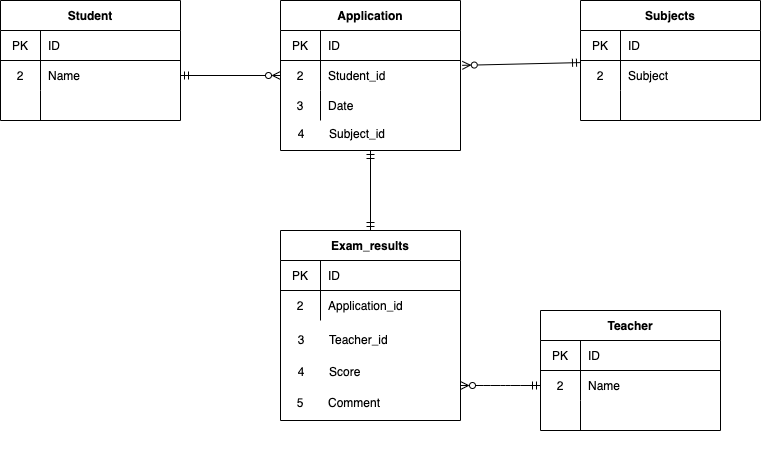

The diagram above was exported from draw.io. Its source (the exported page's mxGraphModel, read from the mxfile embedded in the PNG):
<mxGraphModel dx="800" dy="367" grid="1" gridSize="10" guides="1" tooltips="1" connect="1" arrows="1" fold="1" page="1" pageScale="1" pageWidth="850" pageHeight="1100" math="0" shadow="0">
  <root>
    <mxCell id="0" />
    <mxCell id="1" parent="0" />
    <mxCell id="2" value="Student" style="shape=table;startSize=30;container=1;collapsible=0;childLayout=tableLayout;fixedRows=1;rowLines=0;fontStyle=1;align=center;pointerEvents=1;" parent="1" vertex="1">
      <mxGeometry x="40" y="40" width="180" height="120" as="geometry" />
    </mxCell>
    <mxCell id="3" value="" style="shape=partialRectangle;html=1;whiteSpace=wrap;collapsible=0;dropTarget=0;pointerEvents=1;fillColor=none;top=0;left=0;bottom=1;right=0;points=[[0,0.5],[1,0.5]];portConstraint=eastwest;" parent="2" vertex="1">
      <mxGeometry y="30" width="180" height="30" as="geometry" />
    </mxCell>
    <mxCell id="4" value="PK" style="shape=partialRectangle;html=1;whiteSpace=wrap;connectable=0;fillColor=none;top=0;left=0;bottom=0;right=0;overflow=hidden;pointerEvents=1;" parent="3" vertex="1">
      <mxGeometry width="40" height="30" as="geometry">
        <mxRectangle width="40" height="30" as="alternateBounds" />
      </mxGeometry>
    </mxCell>
    <mxCell id="5" value="ID" style="shape=partialRectangle;html=1;whiteSpace=wrap;connectable=0;fillColor=none;top=0;left=0;bottom=0;right=0;align=left;spacingLeft=6;overflow=hidden;pointerEvents=1;" parent="3" vertex="1">
      <mxGeometry x="40" width="140" height="30" as="geometry">
        <mxRectangle width="140" height="30" as="alternateBounds" />
      </mxGeometry>
    </mxCell>
    <mxCell id="6" value="" style="shape=partialRectangle;html=1;whiteSpace=wrap;collapsible=0;dropTarget=0;pointerEvents=1;fillColor=none;top=0;left=0;bottom=0;right=0;points=[[0,0.5],[1,0.5]];portConstraint=eastwest;" parent="2" vertex="1">
      <mxGeometry y="60" width="180" height="30" as="geometry" />
    </mxCell>
    <mxCell id="7" value="2" style="shape=partialRectangle;html=1;whiteSpace=wrap;connectable=0;fillColor=none;top=0;left=0;bottom=0;right=0;overflow=hidden;pointerEvents=1;" parent="6" vertex="1">
      <mxGeometry width="40" height="30" as="geometry">
        <mxRectangle width="40" height="30" as="alternateBounds" />
      </mxGeometry>
    </mxCell>
    <mxCell id="8" value="Name" style="shape=partialRectangle;html=1;whiteSpace=wrap;connectable=0;fillColor=none;top=0;left=0;bottom=0;right=0;align=left;spacingLeft=6;overflow=hidden;pointerEvents=1;" parent="6" vertex="1">
      <mxGeometry x="40" width="140" height="30" as="geometry">
        <mxRectangle width="140" height="30" as="alternateBounds" />
      </mxGeometry>
    </mxCell>
    <mxCell id="9" value="" style="shape=partialRectangle;html=1;whiteSpace=wrap;collapsible=0;dropTarget=0;pointerEvents=1;fillColor=none;top=0;left=0;bottom=0;right=0;points=[[0,0.5],[1,0.5]];portConstraint=eastwest;" parent="2" vertex="1">
      <mxGeometry y="90" width="180" height="30" as="geometry" />
    </mxCell>
    <mxCell id="10" value="" style="shape=partialRectangle;html=1;whiteSpace=wrap;connectable=0;fillColor=none;top=0;left=0;bottom=0;right=0;overflow=hidden;pointerEvents=1;" parent="9" vertex="1">
      <mxGeometry width="40" height="30" as="geometry">
        <mxRectangle width="40" height="30" as="alternateBounds" />
      </mxGeometry>
    </mxCell>
    <mxCell id="11" value="" style="shape=partialRectangle;html=1;whiteSpace=wrap;connectable=0;fillColor=none;top=0;left=0;bottom=0;right=0;align=left;spacingLeft=6;overflow=hidden;pointerEvents=1;" parent="9" vertex="1">
      <mxGeometry x="40" width="140" height="30" as="geometry">
        <mxRectangle width="140" height="30" as="alternateBounds" />
      </mxGeometry>
    </mxCell>
    <mxCell id="26" value="" style="group" parent="1" vertex="1" connectable="0">
      <mxGeometry x="320" y="40" width="181" height="150" as="geometry" />
    </mxCell>
    <mxCell id="12" value="Application" style="shape=table;startSize=30;container=1;collapsible=0;childLayout=tableLayout;fixedRows=1;rowLines=0;fontStyle=1;align=center;pointerEvents=1;" parent="26" vertex="1">
      <mxGeometry width="180" height="150" as="geometry" />
    </mxCell>
    <mxCell id="13" value="" style="shape=partialRectangle;html=1;whiteSpace=wrap;collapsible=0;dropTarget=0;pointerEvents=1;fillColor=none;top=0;left=0;bottom=1;right=0;points=[[0,0.5],[1,0.5]];portConstraint=eastwest;" parent="12" vertex="1">
      <mxGeometry y="30" width="180" height="30" as="geometry" />
    </mxCell>
    <mxCell id="14" value="PK" style="shape=partialRectangle;html=1;whiteSpace=wrap;connectable=0;fillColor=none;top=0;left=0;bottom=0;right=0;overflow=hidden;pointerEvents=1;" parent="13" vertex="1">
      <mxGeometry width="40" height="30" as="geometry">
        <mxRectangle width="40" height="30" as="alternateBounds" />
      </mxGeometry>
    </mxCell>
    <mxCell id="15" value="ID" style="shape=partialRectangle;html=1;whiteSpace=wrap;connectable=0;fillColor=none;top=0;left=0;bottom=0;right=0;align=left;spacingLeft=6;overflow=hidden;pointerEvents=1;" parent="13" vertex="1">
      <mxGeometry x="40" width="140" height="30" as="geometry">
        <mxRectangle width="140" height="30" as="alternateBounds" />
      </mxGeometry>
    </mxCell>
    <mxCell id="16" value="" style="shape=partialRectangle;html=1;whiteSpace=wrap;collapsible=0;dropTarget=0;pointerEvents=1;fillColor=none;top=0;left=0;bottom=0;right=0;points=[[0,0.5],[1,0.5]];portConstraint=eastwest;" parent="12" vertex="1">
      <mxGeometry y="60" width="180" height="30" as="geometry" />
    </mxCell>
    <mxCell id="17" value="2" style="shape=partialRectangle;html=1;whiteSpace=wrap;connectable=0;fillColor=none;top=0;left=0;bottom=0;right=0;overflow=hidden;pointerEvents=1;" parent="16" vertex="1">
      <mxGeometry width="40" height="30" as="geometry">
        <mxRectangle width="40" height="30" as="alternateBounds" />
      </mxGeometry>
    </mxCell>
    <mxCell id="18" value="Student_id" style="shape=partialRectangle;html=1;whiteSpace=wrap;connectable=0;fillColor=none;top=0;left=0;bottom=0;right=0;align=left;spacingLeft=6;overflow=hidden;pointerEvents=1;" parent="16" vertex="1">
      <mxGeometry x="40" width="140" height="30" as="geometry">
        <mxRectangle width="140" height="30" as="alternateBounds" />
      </mxGeometry>
    </mxCell>
    <mxCell id="19" value="" style="shape=partialRectangle;html=1;whiteSpace=wrap;collapsible=0;dropTarget=0;pointerEvents=1;fillColor=none;top=0;left=0;bottom=0;right=0;points=[[0,0.5],[1,0.5]];portConstraint=eastwest;" parent="12" vertex="1">
      <mxGeometry y="90" width="180" height="30" as="geometry" />
    </mxCell>
    <mxCell id="20" value="3" style="shape=partialRectangle;html=1;whiteSpace=wrap;connectable=0;fillColor=none;top=0;left=0;bottom=0;right=0;overflow=hidden;pointerEvents=1;" parent="19" vertex="1">
      <mxGeometry width="40" height="30" as="geometry">
        <mxRectangle width="40" height="30" as="alternateBounds" />
      </mxGeometry>
    </mxCell>
    <mxCell id="21" value="Date" style="shape=partialRectangle;html=1;whiteSpace=wrap;connectable=0;fillColor=none;top=0;left=0;bottom=0;right=0;align=left;spacingLeft=6;overflow=hidden;pointerEvents=1;" parent="19" vertex="1">
      <mxGeometry x="40" width="140" height="30" as="geometry">
        <mxRectangle width="140" height="30" as="alternateBounds" />
      </mxGeometry>
    </mxCell>
    <mxCell id="28" value="" style="edgeStyle=none;html=1;entryX=0;entryY=0.5;entryDx=0;entryDy=0;startArrow=ERmandOne;startFill=0;endArrow=ERzeroToMany;endFill=0;" parent="1" source="6" target="16" edge="1">
      <mxGeometry relative="1" as="geometry" />
    </mxCell>
    <mxCell id="50" value="" style="edgeStyle=none;html=1;startArrow=ERzeroToMany;startFill=0;endArrow=ERmandOne;endFill=0;exitX=1.01;exitY=0.161;exitDx=0;exitDy=0;exitPerimeter=0;" parent="1" source="16" target="40" edge="1">
      <mxGeometry relative="1" as="geometry" />
    </mxCell>
    <mxCell id="62" value="Teacher" style="shape=table;startSize=30;container=1;collapsible=0;childLayout=tableLayout;fixedRows=1;rowLines=0;fontStyle=1;align=center;pointerEvents=1;" parent="1" vertex="1">
      <mxGeometry x="580" y="350" width="180" height="120" as="geometry" />
    </mxCell>
    <mxCell id="63" value="" style="shape=partialRectangle;html=1;whiteSpace=wrap;collapsible=0;dropTarget=0;pointerEvents=1;fillColor=none;top=0;left=0;bottom=1;right=0;points=[[0,0.5],[1,0.5]];portConstraint=eastwest;" parent="62" vertex="1">
      <mxGeometry y="30" width="180" height="30" as="geometry" />
    </mxCell>
    <mxCell id="64" value="PK" style="shape=partialRectangle;html=1;whiteSpace=wrap;connectable=0;fillColor=none;top=0;left=0;bottom=0;right=0;overflow=hidden;pointerEvents=1;" parent="63" vertex="1">
      <mxGeometry width="40" height="30" as="geometry">
        <mxRectangle width="40" height="30" as="alternateBounds" />
      </mxGeometry>
    </mxCell>
    <mxCell id="65" value="ID" style="shape=partialRectangle;html=1;whiteSpace=wrap;connectable=0;fillColor=none;top=0;left=0;bottom=0;right=0;align=left;spacingLeft=6;overflow=hidden;pointerEvents=1;" parent="63" vertex="1">
      <mxGeometry x="40" width="140" height="30" as="geometry">
        <mxRectangle width="140" height="30" as="alternateBounds" />
      </mxGeometry>
    </mxCell>
    <mxCell id="66" value="" style="shape=partialRectangle;html=1;whiteSpace=wrap;collapsible=0;dropTarget=0;pointerEvents=1;fillColor=none;top=0;left=0;bottom=0;right=0;points=[[0,0.5],[1,0.5]];portConstraint=eastwest;" parent="62" vertex="1">
      <mxGeometry y="60" width="180" height="30" as="geometry" />
    </mxCell>
    <mxCell id="67" value="2" style="shape=partialRectangle;html=1;whiteSpace=wrap;connectable=0;fillColor=none;top=0;left=0;bottom=0;right=0;overflow=hidden;pointerEvents=1;" parent="66" vertex="1">
      <mxGeometry width="40" height="30" as="geometry">
        <mxRectangle width="40" height="30" as="alternateBounds" />
      </mxGeometry>
    </mxCell>
    <mxCell id="68" value="Name" style="shape=partialRectangle;html=1;whiteSpace=wrap;connectable=0;fillColor=none;top=0;left=0;bottom=0;right=0;align=left;spacingLeft=6;overflow=hidden;pointerEvents=1;" parent="66" vertex="1">
      <mxGeometry x="40" width="140" height="30" as="geometry">
        <mxRectangle width="140" height="30" as="alternateBounds" />
      </mxGeometry>
    </mxCell>
    <mxCell id="69" value="" style="shape=partialRectangle;html=1;whiteSpace=wrap;collapsible=0;dropTarget=0;pointerEvents=1;fillColor=none;top=0;left=0;bottom=0;right=0;points=[[0,0.5],[1,0.5]];portConstraint=eastwest;" parent="62" vertex="1">
      <mxGeometry y="90" width="180" height="30" as="geometry" />
    </mxCell>
    <mxCell id="70" value="" style="shape=partialRectangle;html=1;whiteSpace=wrap;connectable=0;fillColor=none;top=0;left=0;bottom=0;right=0;overflow=hidden;pointerEvents=1;" parent="69" vertex="1">
      <mxGeometry width="40" height="30" as="geometry">
        <mxRectangle width="40" height="30" as="alternateBounds" />
      </mxGeometry>
    </mxCell>
    <mxCell id="71" value="" style="shape=partialRectangle;html=1;whiteSpace=wrap;connectable=0;fillColor=none;top=0;left=0;bottom=0;right=0;align=left;spacingLeft=6;overflow=hidden;pointerEvents=1;" parent="69" vertex="1">
      <mxGeometry x="40" width="140" height="30" as="geometry">
        <mxRectangle width="140" height="30" as="alternateBounds" />
      </mxGeometry>
    </mxCell>
    <mxCell id="93" value="" style="group" parent="1" vertex="1" connectable="0">
      <mxGeometry x="320" y="270" width="181" height="220" as="geometry" />
    </mxCell>
    <mxCell id="84" value="" style="shape=partialRectangle;html=1;whiteSpace=wrap;collapsible=0;dropTarget=0;pointerEvents=1;fillColor=none;top=0;left=0;bottom=0;right=0;points=[[0,0.5],[1,0.5]];portConstraint=eastwest;" parent="93" vertex="1">
      <mxGeometry x="1" y="91.00000000000001" width="180" height="36.66666666666667" as="geometry" />
    </mxCell>
    <mxCell id="85" value="3" style="shape=partialRectangle;html=1;whiteSpace=wrap;connectable=0;fillColor=none;top=0;left=0;bottom=0;right=0;overflow=hidden;pointerEvents=1;" parent="84" vertex="1">
      <mxGeometry width="40" height="36.66666666666667" as="geometry">
        <mxRectangle width="40" height="30" as="alternateBounds" />
      </mxGeometry>
    </mxCell>
    <mxCell id="86" value="Teacher_id" style="shape=partialRectangle;html=1;whiteSpace=wrap;connectable=0;fillColor=none;top=0;left=0;bottom=0;right=0;align=left;spacingLeft=6;overflow=hidden;pointerEvents=1;" parent="84" vertex="1">
      <mxGeometry x="40" width="140" height="36.66666666666667" as="geometry">
        <mxRectangle width="140" height="30" as="alternateBounds" />
      </mxGeometry>
    </mxCell>
    <mxCell id="101" value="" style="group" parent="93" vertex="1" connectable="0">
      <mxGeometry width="181" height="220.00000000000003" as="geometry" />
    </mxCell>
    <mxCell id="73" value="Exam_results" style="shape=table;startSize=30;container=1;collapsible=0;childLayout=tableLayout;fixedRows=1;rowLines=0;fontStyle=1;align=center;pointerEvents=1;" parent="101" vertex="1">
      <mxGeometry width="180" height="190" as="geometry" />
    </mxCell>
    <mxCell id="74" value="" style="shape=partialRectangle;html=1;whiteSpace=wrap;collapsible=0;dropTarget=0;pointerEvents=1;fillColor=none;top=0;left=0;bottom=1;right=0;points=[[0,0.5],[1,0.5]];portConstraint=eastwest;" parent="73" vertex="1">
      <mxGeometry y="30" width="180" height="30" as="geometry" />
    </mxCell>
    <mxCell id="75" value="PK" style="shape=partialRectangle;html=1;whiteSpace=wrap;connectable=0;fillColor=none;top=0;left=0;bottom=0;right=0;overflow=hidden;pointerEvents=1;" parent="74" vertex="1">
      <mxGeometry width="40" height="30" as="geometry">
        <mxRectangle width="40" height="30" as="alternateBounds" />
      </mxGeometry>
    </mxCell>
    <mxCell id="76" value="ID" style="shape=partialRectangle;html=1;whiteSpace=wrap;connectable=0;fillColor=none;top=0;left=0;bottom=0;right=0;align=left;spacingLeft=6;overflow=hidden;pointerEvents=1;" parent="74" vertex="1">
      <mxGeometry x="40" width="140" height="30" as="geometry">
        <mxRectangle width="140" height="30" as="alternateBounds" />
      </mxGeometry>
    </mxCell>
    <mxCell id="77" value="" style="shape=partialRectangle;html=1;whiteSpace=wrap;collapsible=0;dropTarget=0;pointerEvents=1;fillColor=none;top=0;left=0;bottom=0;right=0;points=[[0,0.5],[1,0.5]];portConstraint=eastwest;" parent="73" vertex="1">
      <mxGeometry y="60" width="180" height="30" as="geometry" />
    </mxCell>
    <mxCell id="78" value="2" style="shape=partialRectangle;html=1;whiteSpace=wrap;connectable=0;fillColor=none;top=0;left=0;bottom=0;right=0;overflow=hidden;pointerEvents=1;" parent="77" vertex="1">
      <mxGeometry width="40" height="30" as="geometry">
        <mxRectangle width="40" height="30" as="alternateBounds" />
      </mxGeometry>
    </mxCell>
    <mxCell id="79" value="Application_id" style="shape=partialRectangle;html=1;whiteSpace=wrap;connectable=0;fillColor=none;top=0;left=0;bottom=0;right=0;align=left;spacingLeft=6;overflow=hidden;pointerEvents=1;" parent="77" vertex="1">
      <mxGeometry x="40" width="140" height="30" as="geometry">
        <mxRectangle width="140" height="30" as="alternateBounds" />
      </mxGeometry>
    </mxCell>
    <mxCell id="87" value="" style="shape=partialRectangle;html=1;whiteSpace=wrap;collapsible=0;dropTarget=0;pointerEvents=1;fillColor=none;top=0;left=0;bottom=0;right=0;points=[[0,0.5],[1,0.5]];portConstraint=eastwest;" parent="101" vertex="1">
      <mxGeometry x="1" y="122.66666666666669" width="180" height="36.66666666666667" as="geometry" />
    </mxCell>
    <mxCell id="88" value="4" style="shape=partialRectangle;html=1;whiteSpace=wrap;connectable=0;fillColor=none;top=0;left=0;bottom=0;right=0;overflow=hidden;pointerEvents=1;" parent="87" vertex="1">
      <mxGeometry width="40" height="36.66666666666667" as="geometry">
        <mxRectangle width="40" height="30" as="alternateBounds" />
      </mxGeometry>
    </mxCell>
    <mxCell id="89" value="Score" style="shape=partialRectangle;html=1;whiteSpace=wrap;connectable=0;fillColor=none;top=0;left=0;bottom=0;right=0;align=left;spacingLeft=6;overflow=hidden;pointerEvents=1;" parent="87" vertex="1">
      <mxGeometry x="40" width="140" height="36.66666666666667" as="geometry">
        <mxRectangle width="140" height="30" as="alternateBounds" />
      </mxGeometry>
    </mxCell>
    <mxCell id="90" value="" style="shape=partialRectangle;html=1;whiteSpace=wrap;collapsible=0;dropTarget=0;pointerEvents=1;fillColor=none;top=0;left=0;bottom=0;right=0;points=[[0,0.5],[1,0.5]];portConstraint=eastwest;" parent="101" vertex="1">
      <mxGeometry y="153.33333333333334" width="180" height="36.66666666666667" as="geometry" />
    </mxCell>
    <mxCell id="91" value="5" style="shape=partialRectangle;html=1;whiteSpace=wrap;connectable=0;fillColor=none;top=0;left=0;bottom=0;right=0;overflow=hidden;pointerEvents=1;" parent="90" vertex="1">
      <mxGeometry width="40" height="36.66666666666667" as="geometry">
        <mxRectangle width="40" height="30" as="alternateBounds" />
      </mxGeometry>
    </mxCell>
    <mxCell id="92" value="Comment" style="shape=partialRectangle;html=1;whiteSpace=wrap;connectable=0;fillColor=none;top=0;left=0;bottom=0;right=0;align=left;spacingLeft=6;overflow=hidden;pointerEvents=1;" parent="90" vertex="1">
      <mxGeometry x="40" width="140" height="36.66666666666667" as="geometry">
        <mxRectangle width="140" height="30" as="alternateBounds" />
      </mxGeometry>
    </mxCell>
    <mxCell id="96" value="" style="edgeStyle=entityRelationEdgeStyle;fontSize=12;html=1;endArrow=ERmandOne;endFill=0;startArrow=ERzeroToMany;startFill=0;" parent="1" edge="1">
      <mxGeometry width="100" height="100" relative="1" as="geometry">
        <mxPoint x="500" y="425" as="sourcePoint" />
        <mxPoint x="580" y="425" as="targetPoint" />
      </mxGeometry>
    </mxCell>
    <mxCell id="100" value="" style="group" parent="1" vertex="1" connectable="0">
      <mxGeometry x="620" y="40" width="181" height="150" as="geometry" />
    </mxCell>
    <mxCell id="40" value="Subjects" style="shape=table;startSize=30;container=1;collapsible=0;childLayout=tableLayout;fixedRows=1;rowLines=0;fontStyle=1;align=center;pointerEvents=1;" parent="100" vertex="1">
      <mxGeometry width="180" height="120" as="geometry" />
    </mxCell>
    <mxCell id="41" value="" style="shape=partialRectangle;html=1;whiteSpace=wrap;collapsible=0;dropTarget=0;pointerEvents=1;fillColor=none;top=0;left=0;bottom=1;right=0;points=[[0,0.5],[1,0.5]];portConstraint=eastwest;" parent="40" vertex="1">
      <mxGeometry y="30" width="180" height="30" as="geometry" />
    </mxCell>
    <mxCell id="42" value="PK" style="shape=partialRectangle;html=1;whiteSpace=wrap;connectable=0;fillColor=none;top=0;left=0;bottom=0;right=0;overflow=hidden;pointerEvents=1;" parent="41" vertex="1">
      <mxGeometry width="40" height="30" as="geometry">
        <mxRectangle width="40" height="30" as="alternateBounds" />
      </mxGeometry>
    </mxCell>
    <mxCell id="43" value="ID" style="shape=partialRectangle;html=1;whiteSpace=wrap;connectable=0;fillColor=none;top=0;left=0;bottom=0;right=0;align=left;spacingLeft=6;overflow=hidden;pointerEvents=1;" parent="41" vertex="1">
      <mxGeometry x="40" width="140" height="30" as="geometry">
        <mxRectangle width="140" height="30" as="alternateBounds" />
      </mxGeometry>
    </mxCell>
    <mxCell id="44" value="" style="shape=partialRectangle;html=1;whiteSpace=wrap;collapsible=0;dropTarget=0;pointerEvents=1;fillColor=none;top=0;left=0;bottom=0;right=0;points=[[0,0.5],[1,0.5]];portConstraint=eastwest;" parent="40" vertex="1">
      <mxGeometry y="60" width="180" height="30" as="geometry" />
    </mxCell>
    <mxCell id="45" value="2" style="shape=partialRectangle;html=1;whiteSpace=wrap;connectable=0;fillColor=none;top=0;left=0;bottom=0;right=0;overflow=hidden;pointerEvents=1;" parent="44" vertex="1">
      <mxGeometry width="40" height="30" as="geometry">
        <mxRectangle width="40" height="30" as="alternateBounds" />
      </mxGeometry>
    </mxCell>
    <mxCell id="46" value="Subject" style="shape=partialRectangle;html=1;whiteSpace=wrap;connectable=0;fillColor=none;top=0;left=0;bottom=0;right=0;align=left;spacingLeft=6;overflow=hidden;pointerEvents=1;" parent="44" vertex="1">
      <mxGeometry x="40" width="140" height="30" as="geometry">
        <mxRectangle width="140" height="30" as="alternateBounds" />
      </mxGeometry>
    </mxCell>
    <mxCell id="47" value="" style="shape=partialRectangle;html=1;whiteSpace=wrap;collapsible=0;dropTarget=0;pointerEvents=1;fillColor=none;top=0;left=0;bottom=0;right=0;points=[[0,0.5],[1,0.5]];portConstraint=eastwest;" parent="40" vertex="1">
      <mxGeometry y="90" width="180" height="30" as="geometry" />
    </mxCell>
    <mxCell id="48" value="" style="shape=partialRectangle;html=1;whiteSpace=wrap;connectable=0;fillColor=none;top=0;left=0;bottom=0;right=0;overflow=hidden;pointerEvents=1;" parent="47" vertex="1">
      <mxGeometry width="40" height="30" as="geometry">
        <mxRectangle width="40" height="30" as="alternateBounds" />
      </mxGeometry>
    </mxCell>
    <mxCell id="49" value="" style="shape=partialRectangle;html=1;whiteSpace=wrap;connectable=0;fillColor=none;top=0;left=0;bottom=0;right=0;align=left;spacingLeft=6;overflow=hidden;pointerEvents=1;" parent="47" vertex="1">
      <mxGeometry x="40" width="140" height="30" as="geometry">
        <mxRectangle width="140" height="30" as="alternateBounds" />
      </mxGeometry>
    </mxCell>
    <mxCell id="105" value="" style="edgeStyle=none;html=1;startArrow=ERmandOne;startFill=0;endArrow=ERmandOne;endFill=0;entryX=0.5;entryY=0;entryDx=0;entryDy=0;" parent="1" target="73" edge="1">
      <mxGeometry relative="1" as="geometry">
        <mxPoint x="410" y="190" as="sourcePoint" />
        <mxPoint x="590" y="110" as="targetPoint" />
      </mxGeometry>
    </mxCell>
    <mxCell id="109" value="" style="shape=partialRectangle;html=1;whiteSpace=wrap;collapsible=0;dropTarget=0;pointerEvents=1;fillColor=none;top=0;left=0;bottom=0;right=0;points=[[0,0.5],[1,0.5]];portConstraint=eastwest;" vertex="1" parent="1">
      <mxGeometry x="321" y="158" width="180" height="30" as="geometry" />
    </mxCell>
    <mxCell id="110" value="4" style="shape=partialRectangle;html=1;whiteSpace=wrap;connectable=0;fillColor=none;top=0;left=0;bottom=0;right=0;overflow=hidden;pointerEvents=1;" vertex="1" parent="109">
      <mxGeometry width="40" height="30" as="geometry">
        <mxRectangle width="40" height="30" as="alternateBounds" />
      </mxGeometry>
    </mxCell>
    <mxCell id="111" value="Subject_id" style="shape=partialRectangle;html=1;whiteSpace=wrap;connectable=0;fillColor=none;top=0;left=0;bottom=0;right=0;align=left;spacingLeft=6;overflow=hidden;pointerEvents=1;" vertex="1" parent="109">
      <mxGeometry x="40" width="140" height="30" as="geometry">
        <mxRectangle width="140" height="30" as="alternateBounds" />
      </mxGeometry>
    </mxCell>
  </root>
</mxGraphModel>